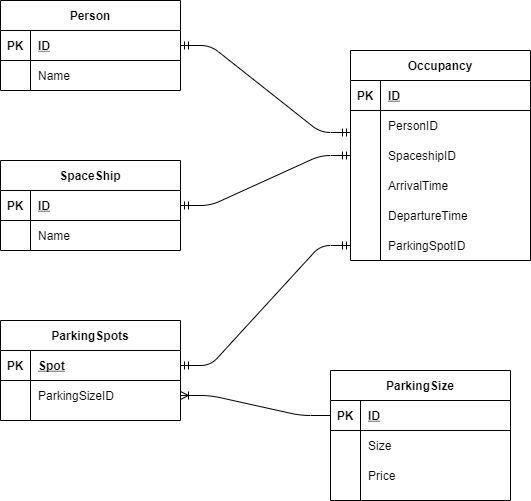

The diagram above was exported from draw.io. Its source (the exported page's mxGraphModel, read from the mxfile embedded in the PNG):
<mxGraphModel dx="801" dy="745" grid="1" gridSize="10" guides="1" tooltips="1" connect="1" arrows="1" fold="1" page="1" pageScale="1" pageWidth="850" pageHeight="1100" math="0" shadow="0">
  <root>
    <mxCell id="0" />
    <mxCell id="1" parent="0" />
    <mxCell id="ekPqH1izx2pCV3pNT1Vn-1" value="SpaceShip" style="shape=table;startSize=30;container=1;collapsible=1;childLayout=tableLayout;fixedRows=1;rowLines=0;fontStyle=1;align=center;resizeLast=1;" parent="1" vertex="1">
      <mxGeometry x="10" y="190" width="180" height="90" as="geometry" />
    </mxCell>
    <mxCell id="ekPqH1izx2pCV3pNT1Vn-2" value="" style="shape=partialRectangle;collapsible=0;dropTarget=0;pointerEvents=0;fillColor=none;top=0;left=0;bottom=1;right=0;points=[[0,0.5],[1,0.5]];portConstraint=eastwest;" parent="ekPqH1izx2pCV3pNT1Vn-1" vertex="1">
      <mxGeometry y="30" width="180" height="30" as="geometry" />
    </mxCell>
    <mxCell id="ekPqH1izx2pCV3pNT1Vn-3" value="PK" style="shape=partialRectangle;connectable=0;fillColor=none;top=0;left=0;bottom=0;right=0;fontStyle=1;overflow=hidden;" parent="ekPqH1izx2pCV3pNT1Vn-2" vertex="1">
      <mxGeometry width="30" height="30" as="geometry" />
    </mxCell>
    <mxCell id="ekPqH1izx2pCV3pNT1Vn-4" value="ID" style="shape=partialRectangle;connectable=0;fillColor=none;top=0;left=0;bottom=0;right=0;align=left;spacingLeft=6;fontStyle=5;overflow=hidden;" parent="ekPqH1izx2pCV3pNT1Vn-2" vertex="1">
      <mxGeometry x="30" width="150" height="30" as="geometry" />
    </mxCell>
    <mxCell id="ekPqH1izx2pCV3pNT1Vn-5" value="" style="shape=partialRectangle;collapsible=0;dropTarget=0;pointerEvents=0;fillColor=none;top=0;left=0;bottom=0;right=0;points=[[0,0.5],[1,0.5]];portConstraint=eastwest;" parent="ekPqH1izx2pCV3pNT1Vn-1" vertex="1">
      <mxGeometry y="60" width="180" height="30" as="geometry" />
    </mxCell>
    <mxCell id="ekPqH1izx2pCV3pNT1Vn-6" value="" style="shape=partialRectangle;connectable=0;fillColor=none;top=0;left=0;bottom=0;right=0;editable=1;overflow=hidden;" parent="ekPqH1izx2pCV3pNT1Vn-5" vertex="1">
      <mxGeometry width="30" height="30" as="geometry" />
    </mxCell>
    <mxCell id="ekPqH1izx2pCV3pNT1Vn-7" value="Name" style="shape=partialRectangle;connectable=0;fillColor=none;top=0;left=0;bottom=0;right=0;align=left;spacingLeft=6;overflow=hidden;" parent="ekPqH1izx2pCV3pNT1Vn-5" vertex="1">
      <mxGeometry x="30" width="150" height="30" as="geometry" />
    </mxCell>
    <mxCell id="ekPqH1izx2pCV3pNT1Vn-14" value="Person" style="shape=table;startSize=30;container=1;collapsible=1;childLayout=tableLayout;fixedRows=1;rowLines=0;fontStyle=1;align=center;resizeLast=1;fillColor=none;" parent="1" vertex="1">
      <mxGeometry x="10" y="30" width="180" height="90" as="geometry" />
    </mxCell>
    <mxCell id="ekPqH1izx2pCV3pNT1Vn-15" value="" style="shape=partialRectangle;collapsible=0;dropTarget=0;pointerEvents=0;fillColor=none;top=0;left=0;bottom=1;right=0;points=[[0,0.5],[1,0.5]];portConstraint=eastwest;" parent="ekPqH1izx2pCV3pNT1Vn-14" vertex="1">
      <mxGeometry y="30" width="180" height="30" as="geometry" />
    </mxCell>
    <mxCell id="ekPqH1izx2pCV3pNT1Vn-16" value="PK" style="shape=partialRectangle;connectable=0;fillColor=none;top=0;left=0;bottom=0;right=0;fontStyle=1;overflow=hidden;" parent="ekPqH1izx2pCV3pNT1Vn-15" vertex="1">
      <mxGeometry width="30" height="30" as="geometry" />
    </mxCell>
    <mxCell id="ekPqH1izx2pCV3pNT1Vn-17" value="ID" style="shape=partialRectangle;connectable=0;fillColor=none;top=0;left=0;bottom=0;right=0;align=left;spacingLeft=6;fontStyle=5;overflow=hidden;" parent="ekPqH1izx2pCV3pNT1Vn-15" vertex="1">
      <mxGeometry x="30" width="150" height="30" as="geometry" />
    </mxCell>
    <mxCell id="ekPqH1izx2pCV3pNT1Vn-18" value="" style="shape=partialRectangle;collapsible=0;dropTarget=0;pointerEvents=0;fillColor=none;top=0;left=0;bottom=0;right=0;points=[[0,0.5],[1,0.5]];portConstraint=eastwest;" parent="ekPqH1izx2pCV3pNT1Vn-14" vertex="1">
      <mxGeometry y="60" width="180" height="30" as="geometry" />
    </mxCell>
    <mxCell id="ekPqH1izx2pCV3pNT1Vn-19" value="" style="shape=partialRectangle;connectable=0;fillColor=none;top=0;left=0;bottom=0;right=0;editable=1;overflow=hidden;" parent="ekPqH1izx2pCV3pNT1Vn-18" vertex="1">
      <mxGeometry width="30" height="30" as="geometry" />
    </mxCell>
    <mxCell id="ekPqH1izx2pCV3pNT1Vn-20" value="Name" style="shape=partialRectangle;connectable=0;fillColor=none;top=0;left=0;bottom=0;right=0;align=left;spacingLeft=6;overflow=hidden;" parent="ekPqH1izx2pCV3pNT1Vn-18" vertex="1">
      <mxGeometry x="30" width="150" height="30" as="geometry" />
    </mxCell>
    <mxCell id="ekPqH1izx2pCV3pNT1Vn-46" value="Occupancy" style="shape=table;startSize=30;container=1;collapsible=1;childLayout=tableLayout;fixedRows=1;rowLines=0;fontStyle=1;align=center;resizeLast=1;fillColor=none;" parent="1" vertex="1">
      <mxGeometry x="360" y="80" width="180" height="210" as="geometry" />
    </mxCell>
    <mxCell id="ekPqH1izx2pCV3pNT1Vn-47" value="" style="shape=partialRectangle;collapsible=0;dropTarget=0;pointerEvents=0;fillColor=none;top=0;left=0;bottom=1;right=0;points=[[0,0.5],[1,0.5]];portConstraint=eastwest;" parent="ekPqH1izx2pCV3pNT1Vn-46" vertex="1">
      <mxGeometry y="30" width="180" height="30" as="geometry" />
    </mxCell>
    <mxCell id="ekPqH1izx2pCV3pNT1Vn-48" value="PK" style="shape=partialRectangle;connectable=0;fillColor=none;top=0;left=0;bottom=0;right=0;fontStyle=1;overflow=hidden;" parent="ekPqH1izx2pCV3pNT1Vn-47" vertex="1">
      <mxGeometry width="30" height="30" as="geometry" />
    </mxCell>
    <mxCell id="ekPqH1izx2pCV3pNT1Vn-49" value="ID" style="shape=partialRectangle;connectable=0;fillColor=none;top=0;left=0;bottom=0;right=0;align=left;spacingLeft=6;fontStyle=5;overflow=hidden;" parent="ekPqH1izx2pCV3pNT1Vn-47" vertex="1">
      <mxGeometry x="30" width="150" height="30" as="geometry" />
    </mxCell>
    <mxCell id="ekPqH1izx2pCV3pNT1Vn-50" value="" style="shape=partialRectangle;collapsible=0;dropTarget=0;pointerEvents=0;fillColor=none;top=0;left=0;bottom=0;right=0;points=[[0,0.5],[1,0.5]];portConstraint=eastwest;" parent="ekPqH1izx2pCV3pNT1Vn-46" vertex="1">
      <mxGeometry y="60" width="180" height="30" as="geometry" />
    </mxCell>
    <mxCell id="ekPqH1izx2pCV3pNT1Vn-51" value="" style="shape=partialRectangle;connectable=0;fillColor=none;top=0;left=0;bottom=0;right=0;editable=1;overflow=hidden;" parent="ekPqH1izx2pCV3pNT1Vn-50" vertex="1">
      <mxGeometry width="30" height="30" as="geometry" />
    </mxCell>
    <mxCell id="ekPqH1izx2pCV3pNT1Vn-52" value="PersonID" style="shape=partialRectangle;connectable=0;fillColor=none;top=0;left=0;bottom=0;right=0;align=left;spacingLeft=6;overflow=hidden;" parent="ekPqH1izx2pCV3pNT1Vn-50" vertex="1">
      <mxGeometry x="30" width="150" height="30" as="geometry" />
    </mxCell>
    <mxCell id="ekPqH1izx2pCV3pNT1Vn-53" value="" style="shape=partialRectangle;collapsible=0;dropTarget=0;pointerEvents=0;fillColor=none;top=0;left=0;bottom=0;right=0;points=[[0,0.5],[1,0.5]];portConstraint=eastwest;" parent="ekPqH1izx2pCV3pNT1Vn-46" vertex="1">
      <mxGeometry y="90" width="180" height="30" as="geometry" />
    </mxCell>
    <mxCell id="ekPqH1izx2pCV3pNT1Vn-54" value="" style="shape=partialRectangle;connectable=0;fillColor=none;top=0;left=0;bottom=0;right=0;editable=1;overflow=hidden;" parent="ekPqH1izx2pCV3pNT1Vn-53" vertex="1">
      <mxGeometry width="30" height="30" as="geometry" />
    </mxCell>
    <mxCell id="ekPqH1izx2pCV3pNT1Vn-55" value="SpaceshipID" style="shape=partialRectangle;connectable=0;fillColor=none;top=0;left=0;bottom=0;right=0;align=left;spacingLeft=6;overflow=hidden;" parent="ekPqH1izx2pCV3pNT1Vn-53" vertex="1">
      <mxGeometry x="30" width="150" height="30" as="geometry" />
    </mxCell>
    <mxCell id="ekPqH1izx2pCV3pNT1Vn-56" value="" style="shape=partialRectangle;collapsible=0;dropTarget=0;pointerEvents=0;fillColor=none;top=0;left=0;bottom=0;right=0;points=[[0,0.5],[1,0.5]];portConstraint=eastwest;" parent="ekPqH1izx2pCV3pNT1Vn-46" vertex="1">
      <mxGeometry y="120" width="180" height="30" as="geometry" />
    </mxCell>
    <mxCell id="ekPqH1izx2pCV3pNT1Vn-57" value="" style="shape=partialRectangle;connectable=0;fillColor=none;top=0;left=0;bottom=0;right=0;editable=1;overflow=hidden;" parent="ekPqH1izx2pCV3pNT1Vn-56" vertex="1">
      <mxGeometry width="30" height="30" as="geometry" />
    </mxCell>
    <mxCell id="ekPqH1izx2pCV3pNT1Vn-58" value="ArrivalTime" style="shape=partialRectangle;connectable=0;fillColor=none;top=0;left=0;bottom=0;right=0;align=left;spacingLeft=6;overflow=hidden;" parent="ekPqH1izx2pCV3pNT1Vn-56" vertex="1">
      <mxGeometry x="30" width="150" height="30" as="geometry" />
    </mxCell>
    <mxCell id="ekPqH1izx2pCV3pNT1Vn-59" value="" style="shape=partialRectangle;collapsible=0;dropTarget=0;pointerEvents=0;fillColor=none;top=0;left=0;bottom=0;right=0;points=[[0,0.5],[1,0.5]];portConstraint=eastwest;" parent="ekPqH1izx2pCV3pNT1Vn-46" vertex="1">
      <mxGeometry y="150" width="180" height="30" as="geometry" />
    </mxCell>
    <mxCell id="ekPqH1izx2pCV3pNT1Vn-60" value="" style="shape=partialRectangle;connectable=0;fillColor=none;top=0;left=0;bottom=0;right=0;editable=1;overflow=hidden;" parent="ekPqH1izx2pCV3pNT1Vn-59" vertex="1">
      <mxGeometry width="30" height="30" as="geometry" />
    </mxCell>
    <mxCell id="ekPqH1izx2pCV3pNT1Vn-61" value="DepartureTime" style="shape=partialRectangle;connectable=0;fillColor=none;top=0;left=0;bottom=0;right=0;align=left;spacingLeft=6;overflow=hidden;" parent="ekPqH1izx2pCV3pNT1Vn-59" vertex="1">
      <mxGeometry x="30" width="150" height="30" as="geometry" />
    </mxCell>
    <mxCell id="Pn-b_WzzFkgYa6reLs7S-30" value="" style="shape=partialRectangle;collapsible=0;dropTarget=0;pointerEvents=0;fillColor=none;top=0;left=0;bottom=0;right=0;points=[[0,0.5],[1,0.5]];portConstraint=eastwest;" parent="ekPqH1izx2pCV3pNT1Vn-46" vertex="1">
      <mxGeometry y="180" width="180" height="30" as="geometry" />
    </mxCell>
    <mxCell id="Pn-b_WzzFkgYa6reLs7S-31" value="" style="shape=partialRectangle;connectable=0;fillColor=none;top=0;left=0;bottom=0;right=0;editable=1;overflow=hidden;" parent="Pn-b_WzzFkgYa6reLs7S-30" vertex="1">
      <mxGeometry width="30" height="30" as="geometry" />
    </mxCell>
    <mxCell id="Pn-b_WzzFkgYa6reLs7S-32" value="ParkingSpotID" style="shape=partialRectangle;connectable=0;fillColor=none;top=0;left=0;bottom=0;right=0;align=left;spacingLeft=6;overflow=hidden;" parent="Pn-b_WzzFkgYa6reLs7S-30" vertex="1">
      <mxGeometry x="30" width="150" height="30" as="geometry" />
    </mxCell>
    <mxCell id="Pn-b_WzzFkgYa6reLs7S-1" value="ParkingSpots" style="shape=table;startSize=30;container=1;collapsible=1;childLayout=tableLayout;fixedRows=1;rowLines=0;fontStyle=1;align=center;resizeLast=1;" parent="1" vertex="1">
      <mxGeometry x="10" y="350" width="180" height="100" as="geometry" />
    </mxCell>
    <mxCell id="Pn-b_WzzFkgYa6reLs7S-2" value="" style="shape=partialRectangle;collapsible=0;dropTarget=0;pointerEvents=0;fillColor=none;top=0;left=0;bottom=1;right=0;points=[[0,0.5],[1,0.5]];portConstraint=eastwest;" parent="Pn-b_WzzFkgYa6reLs7S-1" vertex="1">
      <mxGeometry y="30" width="180" height="30" as="geometry" />
    </mxCell>
    <mxCell id="Pn-b_WzzFkgYa6reLs7S-3" value="PK" style="shape=partialRectangle;connectable=0;fillColor=none;top=0;left=0;bottom=0;right=0;fontStyle=1;overflow=hidden;" parent="Pn-b_WzzFkgYa6reLs7S-2" vertex="1">
      <mxGeometry width="30" height="30" as="geometry" />
    </mxCell>
    <mxCell id="Pn-b_WzzFkgYa6reLs7S-4" value="Spot" style="shape=partialRectangle;connectable=0;fillColor=none;top=0;left=0;bottom=0;right=0;align=left;spacingLeft=6;fontStyle=5;overflow=hidden;" parent="Pn-b_WzzFkgYa6reLs7S-2" vertex="1">
      <mxGeometry x="30" width="150" height="30" as="geometry" />
    </mxCell>
    <mxCell id="Pn-b_WzzFkgYa6reLs7S-5" value="" style="shape=partialRectangle;collapsible=0;dropTarget=0;pointerEvents=0;fillColor=none;top=0;left=0;bottom=0;right=0;points=[[0,0.5],[1,0.5]];portConstraint=eastwest;" parent="Pn-b_WzzFkgYa6reLs7S-1" vertex="1">
      <mxGeometry y="60" width="180" height="30" as="geometry" />
    </mxCell>
    <mxCell id="Pn-b_WzzFkgYa6reLs7S-6" value="" style="shape=partialRectangle;connectable=0;fillColor=none;top=0;left=0;bottom=0;right=0;editable=1;overflow=hidden;" parent="Pn-b_WzzFkgYa6reLs7S-5" vertex="1">
      <mxGeometry width="30" height="30" as="geometry" />
    </mxCell>
    <mxCell id="Pn-b_WzzFkgYa6reLs7S-7" value="ParkingSizeID" style="shape=partialRectangle;connectable=0;fillColor=none;top=0;left=0;bottom=0;right=0;align=left;spacingLeft=6;overflow=hidden;" parent="Pn-b_WzzFkgYa6reLs7S-5" vertex="1">
      <mxGeometry x="30" width="150" height="30" as="geometry" />
    </mxCell>
    <mxCell id="Pn-b_WzzFkgYa6reLs7S-14" value="ParkingSize" style="shape=table;startSize=30;container=1;collapsible=1;childLayout=tableLayout;fixedRows=1;rowLines=0;fontStyle=1;align=center;resizeLast=1;" parent="1" vertex="1">
      <mxGeometry x="340" y="400" width="180" height="130" as="geometry" />
    </mxCell>
    <mxCell id="Pn-b_WzzFkgYa6reLs7S-15" value="" style="shape=partialRectangle;collapsible=0;dropTarget=0;pointerEvents=0;fillColor=none;top=0;left=0;bottom=1;right=0;points=[[0,0.5],[1,0.5]];portConstraint=eastwest;" parent="Pn-b_WzzFkgYa6reLs7S-14" vertex="1">
      <mxGeometry y="30" width="180" height="30" as="geometry" />
    </mxCell>
    <mxCell id="Pn-b_WzzFkgYa6reLs7S-16" value="PK" style="shape=partialRectangle;connectable=0;fillColor=none;top=0;left=0;bottom=0;right=0;fontStyle=1;overflow=hidden;" parent="Pn-b_WzzFkgYa6reLs7S-15" vertex="1">
      <mxGeometry width="30" height="30" as="geometry" />
    </mxCell>
    <mxCell id="Pn-b_WzzFkgYa6reLs7S-17" value="ID" style="shape=partialRectangle;connectable=0;fillColor=none;top=0;left=0;bottom=0;right=0;align=left;spacingLeft=6;fontStyle=5;overflow=hidden;" parent="Pn-b_WzzFkgYa6reLs7S-15" vertex="1">
      <mxGeometry x="30" width="150" height="30" as="geometry" />
    </mxCell>
    <mxCell id="Pn-b_WzzFkgYa6reLs7S-18" value="" style="shape=partialRectangle;collapsible=0;dropTarget=0;pointerEvents=0;fillColor=none;top=0;left=0;bottom=0;right=0;points=[[0,0.5],[1,0.5]];portConstraint=eastwest;" parent="Pn-b_WzzFkgYa6reLs7S-14" vertex="1">
      <mxGeometry y="60" width="180" height="30" as="geometry" />
    </mxCell>
    <mxCell id="Pn-b_WzzFkgYa6reLs7S-19" value="" style="shape=partialRectangle;connectable=0;fillColor=none;top=0;left=0;bottom=0;right=0;editable=1;overflow=hidden;" parent="Pn-b_WzzFkgYa6reLs7S-18" vertex="1">
      <mxGeometry width="30" height="30" as="geometry" />
    </mxCell>
    <mxCell id="Pn-b_WzzFkgYa6reLs7S-20" value="Size" style="shape=partialRectangle;connectable=0;fillColor=none;top=0;left=0;bottom=0;right=0;align=left;spacingLeft=6;overflow=hidden;" parent="Pn-b_WzzFkgYa6reLs7S-18" vertex="1">
      <mxGeometry x="30" width="150" height="30" as="geometry" />
    </mxCell>
    <mxCell id="Pn-b_WzzFkgYa6reLs7S-21" value="" style="shape=partialRectangle;collapsible=0;dropTarget=0;pointerEvents=0;fillColor=none;top=0;left=0;bottom=0;right=0;points=[[0,0.5],[1,0.5]];portConstraint=eastwest;" parent="Pn-b_WzzFkgYa6reLs7S-14" vertex="1">
      <mxGeometry y="90" width="180" height="30" as="geometry" />
    </mxCell>
    <mxCell id="Pn-b_WzzFkgYa6reLs7S-22" value="" style="shape=partialRectangle;connectable=0;fillColor=none;top=0;left=0;bottom=0;right=0;editable=1;overflow=hidden;" parent="Pn-b_WzzFkgYa6reLs7S-21" vertex="1">
      <mxGeometry width="30" height="30" as="geometry" />
    </mxCell>
    <mxCell id="Pn-b_WzzFkgYa6reLs7S-23" value="Price" style="shape=partialRectangle;connectable=0;fillColor=none;top=0;left=0;bottom=0;right=0;align=left;spacingLeft=6;overflow=hidden;" parent="Pn-b_WzzFkgYa6reLs7S-21" vertex="1">
      <mxGeometry x="30" width="150" height="30" as="geometry" />
    </mxCell>
    <mxCell id="Pn-b_WzzFkgYa6reLs7S-27" value="" style="edgeStyle=entityRelationEdgeStyle;fontSize=12;html=1;endArrow=ERmandOne;startArrow=ERmandOne;exitX=0;exitY=0.733;exitDx=0;exitDy=0;exitPerimeter=0;entryX=1;entryY=0.5;entryDx=0;entryDy=0;" parent="1" source="ekPqH1izx2pCV3pNT1Vn-50" target="ekPqH1izx2pCV3pNT1Vn-15" edge="1">
      <mxGeometry width="100" height="100" relative="1" as="geometry">
        <mxPoint x="360" y="240" as="sourcePoint" />
        <mxPoint x="260" y="370" as="targetPoint" />
      </mxGeometry>
    </mxCell>
    <mxCell id="Pn-b_WzzFkgYa6reLs7S-28" value="" style="edgeStyle=entityRelationEdgeStyle;fontSize=12;html=1;endArrow=ERmandOne;startArrow=ERmandOne;entryX=0;entryY=0.5;entryDx=0;entryDy=0;exitX=1;exitY=0.5;exitDx=0;exitDy=0;" parent="1" source="ekPqH1izx2pCV3pNT1Vn-2" target="ekPqH1izx2pCV3pNT1Vn-53" edge="1">
      <mxGeometry width="100" height="100" relative="1" as="geometry">
        <mxPoint x="360" y="430" as="sourcePoint" />
        <mxPoint x="460" y="330" as="targetPoint" />
      </mxGeometry>
    </mxCell>
    <mxCell id="Pn-b_WzzFkgYa6reLs7S-29" value="" style="edgeStyle=entityRelationEdgeStyle;fontSize=12;html=1;endArrow=ERmandOne;startArrow=ERmandOne;exitX=1;exitY=0.5;exitDx=0;exitDy=0;entryX=0;entryY=0.5;entryDx=0;entryDy=0;" parent="1" source="Pn-b_WzzFkgYa6reLs7S-2" target="Pn-b_WzzFkgYa6reLs7S-30" edge="1">
      <mxGeometry width="100" height="100" relative="1" as="geometry">
        <mxPoint x="260" y="360" as="sourcePoint" />
        <mxPoint x="360" y="260" as="targetPoint" />
      </mxGeometry>
    </mxCell>
    <mxCell id="Pn-b_WzzFkgYa6reLs7S-33" value="" style="edgeStyle=entityRelationEdgeStyle;fontSize=12;html=1;endArrow=ERoneToMany;exitX=0;exitY=0.5;exitDx=0;exitDy=0;entryX=1;entryY=0.5;entryDx=0;entryDy=0;" parent="1" source="Pn-b_WzzFkgYa6reLs7S-15" target="Pn-b_WzzFkgYa6reLs7S-5" edge="1">
      <mxGeometry width="100" height="100" relative="1" as="geometry">
        <mxPoint x="180" y="600" as="sourcePoint" />
        <mxPoint x="280" y="500" as="targetPoint" />
      </mxGeometry>
    </mxCell>
  </root>
</mxGraphModel>